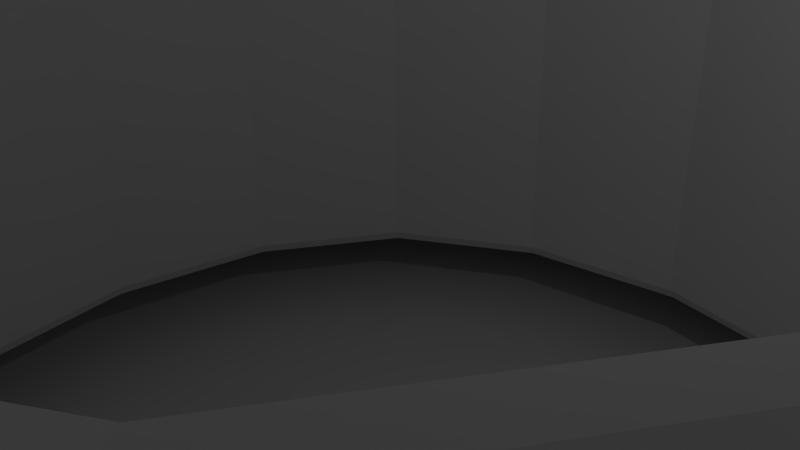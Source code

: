 # Source: 4coils.blend  (saved by Blender 2.76.0; exported with 4.5.12 LTS)
import bpy
from mathutils import Matrix  # noqa: F401  (used for matrix-valued properties, if any)

bpy.ops.wm.read_factory_settings(use_empty=True)
scene = bpy.context.scene
scene.name = 'Scene'

# ---- collections
col_collection_1 = bpy.data.collections.new('Collection 1'); scene.collection.children.link(col_collection_1)

# ---- world
world_world = bpy.data.worlds.new('World'); scene.world = world_world
world_world.color = (0.05088, 0.05088, 0.05088)
world_world.use_sun_shadow = False
world_world.sun_shadow_jitter_overblur = 0.0
world_world.cycles.sampling_method = 'MANUAL'
world_world.cycles.sample_map_resolution = 256

# ---- cameras
cam_camera = bpy.data.cameras.new('Camera')
cam_camera.clip_end = 100.0
cam_camera.lens = 35.0
cam_camera.sensor_width = 32.0
cam_camera.sensor_height = 18.0
cam_camera.ortho_scale = 7.314
cam_camera.dof.focus_distance = 0.0
cam_camera.dof.aperture_fstop = 128.0

# ---- lights
light_lamp = bpy.data.lights.new('Lamp', 'POINT')
light_lamp.transmission_factor = 0.0
light_lamp.cutoff_distance = 30.0
light_lamp.energy = 100.0
light_lamp.shadow_buffer_clip_start = 1.001
light_lamp.shadow_soft_size = 0.1
light_lamp.shadow_maximum_resolution = 0.006
light_lamp.use_absolute_resolution = True
light_lamp.cycles.use_multiple_importance_sampling = False

# ---- meshes
me_cube_005 = bpy.data.meshes.new('Cube.005')
me_cube_005.from_pydata([(-0.09644, -0.02299, -0.05837), (0.03125, -0.2188, -0.04394), (-0.2188, -0.03125, -0.04392), (-0.1563, 0.0938, -0.04061), (-0.1562, -0.1562, -0.04394), (-0.03125, 0.2188, -0.0428), (0.1565, 0.03144, -0.03945), (-0.2188, 0.03125, -0.04391), (0.09978, 0.04191, -0.04514), (0.09396, -0.09297, -0.04385), (0.03424, -0.008554, -0.1003), (-0.03125, -0.1562, -0.04389), (0.09644, -0.02299, -0.05837), (0.1563, -0.03119, -0.04137), (-0.09396, -0.09297, -0.04385), (0.1563, -0.09375, -0.04361), (0.03527, 0.1124, -0.02438), (0.03125, 0.2188, -0.0428), (0.09402, 0.1566, -0.03504), (-0.09701, 0.09894, -0.02569), (-0.09978, 0.04191, -0.04514), (0.09375, -0.1562, -0.04394), (-0.03125, -0.2188, -0.04394), (-1.0, -1.0, -0.0002137), (0.08913, -0.08885, 0.04165), (0.09008, -0.02483, 0.01235), (-0.0317, 0.1076, -0.06267), (0.03121, -0.003946, -0.105), (0.09188, 0.03923, -0.0175), (0.02985, -0.0864, 0.02895), (-0.08913, -0.08885, 0.04165), (0.0317, 0.1076, -0.06267), (0.03561, 0.0661, -0.1772), (-0.03121, -0.003946, -0.105), (0.08911, 0.1485, 0.04063), (0.02984, 0.1491, 0.03429), (-0.1485, 0.02973, 0.04171), (0.1484, -0.08906, 0.04343), (-0.1484, 0.08907, 0.04264), (-0.1484, -0.08906, 0.04343), (0.1484, -0.02968, 0.04249), (-0.08906, -0.1484, 0.04351), (0.08906, -0.1484, 0.04351), (0.1484, 0.08907, 0.04264), (0.02969, -0.1484, 0.04351), (-0.02984, 0.1491, 0.03429), (-0.02969, -0.1484, 0.04351), (-0.1484, -0.02968, 0.04249), (-0.1563, -0.0625, -0.04268), (0.1564, 0.0626, -0.03949), (-0.06299, 0.1575, -0.02892), (-0.0313, -0.1242, -0.0453), (0.09375, -0.125, -0.04354), (-0.1271, 0.03427, -0.03744), (0.09495, 0.1268, -0.02771), (-0.06673, -0.014, -0.08449), (-0.09375, -0.125, -0.04354), (0.09476, -0.05865, -0.04961), (0.06299, 0.1575, -0.02892), (-0.1258, -0.02935, -0.04255), (0.126, 0.09469, -0.03238), (-0.09495, 0.1268, -0.02771), (-1.164e-09, 0.1158, -0.02342), (-0.03125, -0.1875, -0.04394), (0.125, -0.09372, -0.04284), (-0.1875, 0.03125, -0.04321), (-0.1564, 0.0001813, -0.04025), (0.03847, 0.09163, -0.04701), (-0.09925, 0.07104, -0.03142), (-0.03697, 0.02643, -0.09539), (-0.03331, 0.1345, -0.0169), (0.1563, -0.0625, -0.04268), (-2.183e-11, 0.1598, -0.0217), (0.03125, -0.1875, -0.04394), (-0.125, -0.09372, -0.04284), (0.09863, 0.01091, -0.05814), (-0.1875, -0.1562, -0.04394), (0.06673, -0.014, -0.08449), (-0.0625, -0.1562, -0.04393), (-0.1564, 0.0626, -0.03949), (0.03697, 0.02643, -0.09539), (-9.313e-10, -0.007307, -0.1043), (0.0625, -0.1562, -0.04393), (-0.06292, -0.09059, -0.05064), (0.1875, -0.03125, -0.04339), (0.0313, -0.1242, -0.0453), (-0.1562, -0.1875, -0.04394), (-0.1562, -0.125, -0.04393), (-0.1875, -0.09375, -0.04392), (-0.03128, 0.1879, -0.03687), (0.1258, -0.02935, -0.04255), (-8.808e-13, -0.1562, -0.04386), (-0.0721, 0.05206, -0.06008), (0.0721, 0.05206, -0.06008), (0.06751, 0.1059, -0.02483), (-0.1875, -0.03125, -0.04339), (0.06292, -0.09059, -0.05064), (0.03331, 0.1345, -0.0169), (0.0327, -0.04631, -0.08937), (-0.09476, -0.05865, -0.04961), (0.1271, 0.03427, -0.03744), (0.1564, 0.0001813, -0.04025), (-0.09375, -0.1875, -0.04394), (0.0, -0.08634, -0.06416), (-0.125, -0.1562, -0.04394), (0.1875, 0.03125, -0.04321), (-0.0327, -0.04631, -0.08937), (0.1562, -0.1562, -0.04394), (0.1562, -0.125, -0.04393), (0.125, -0.1562, -0.04394), (0.1875, -0.1562, -0.04394), (0.125, -0.3125, -0.04394), (0.2152, 0.08164, 0.04351), (0.2375, 0.05937, 0.04351), (0.25, -0.1875, -0.04394), (0.25, 0.1875, -0.04394), (0.1875, -0.3125, -0.04394), (0.375, -0.25, -0.04394), (0.2969, -0.05937, 0.04351), (0.2812, 0.1562, -0.04394), (0.2812, -0.1875, -0.04394), (0.25, -0.375, -0.04394), (0.2078, -0.08906, 0.04351), (0.1562, -0.2812, -0.04394), (0.09375, -0.2188, -0.04394), (0.09375, -0.2812, -0.04394), (0.2188, -0.1562, -0.04394), (0.125, -0.2188, -0.04394), (0.125, 0.3125, -0.04394), (0.2227, -0.07422, 0.04351), (0.2375, -0.05937, 0.04351), (0.1875, -0.25, -0.04394), (0.25, 0.0625, -0.04394), (0.3125, -0.1875, -0.04394), (0.3125, -0.0625, -0.04394), (0.3562, 0.0, 0.04351), (-0.1187, 0.475, 0.04351), (0.0, 0.3562, 0.04351), (0.1562, -0.2188, -0.04394), (0.2188, 0.1562, -0.04394), (0.1187, 0.475, 0.04351), (0.2812, 0.09375, -0.04394), (-0.09377, 0.1875, -0.04123), (0.2266, -0.08594, -0.04394), (0.25, -0.0625, -0.04394), (-0.2188, 0.25, -0.04394), (0.1484, 0.1484, 0.04335), (0.3125, 0.1875, -0.04394), (0.2188, -0.2188, -0.04394), (0.375, -0.375, -0.04394), (0.2969, 0.05937, 0.04351), (0.1563, 0.1563, -0.04321), (0.2266, 0.08594, -0.04394), (0.1563, 0.1875, -0.04381), (0.2188, 2.68e-10, -0.0439), (0.25, 0.03125, -0.04394), (0.1406, -0.2188, -0.04394), (0.2812, -0.09375, -0.04394), (-0.375, 0.375, -0.04394), (0.09375, -0.25, -0.04394), (0.09377, 0.1875, -0.04123), (0.0, 0.375, -0.04394), (0.1875, 0.25, -0.04394), (-0.1875, 0.25, -0.04394), (-0.25, 0.03125, -0.04394), (-0.2078, -0.08906, 0.04351), (-0.2812, 0.09375, -0.04394), (-0.1563, 0.1563, -0.04321), (-0.2266, 0.08594, -0.04394), (-0.3125, 0.125, -0.04394), (-0.3125, 0.0625, -0.04394), (-0.3562, 0.0, 0.04351), (0.1781, 0.2969, 0.04351), (0.2812, -0.125, -0.04394), (0.1562, 0.25, -0.04394), (0.1875, 0.09375, -0.04365), (-0.2375, -0.05937, 0.04351), (-0.25, 0.0625, -0.04394), (0.1875, 0.1562, -0.04391), (0.1172, 0.2188, -0.0438), (0.08594, 0.2266, -0.04367), (-0.0625, 0.25, -0.04392), (0.0625, 0.2812, -0.04394), (0.09375, -0.1875, -0.04394), (0.2656, -0.1562, -0.04394), (0.3125, 0.125, -0.04394), (-0.1484, 0.2078, 0.04351), (-0.1563, 0.125, -0.04213), (-0.06122, 0.09765, -0.01807), (-0.08984, 0.2383, -0.04389), (-0.2188, -0.0625, -0.04394), (-0.1484, 0.1484, 0.04335), (-0.1187, 0.5938, 0.04351), (0.05937, 0.2969, 0.04351), (-0.1562, 0.2188, -0.04394), (-0.2227, -0.07422, 0.04351), (-0.25, 0.1875, -0.04394), (-0.2969, 0.05937, 0.04351), (0.25, -0.09375, -0.04394), (0.2188, 0.125, -0.04394), (6.208e-14, 0.2188, -0.0427), (0.125, 0.2812, -0.04394), (0.1563, 0.125, -0.04213), (0.09375, 0.2578, -0.04394), (0.1484, 0.2188, -0.04394), (0.1187, 0.5938, 0.04351), (0.0625, 0.25, -0.04392), (-0.0625, 0.3125, -0.04394), (0.0625, 0.3125, -0.04394), (0.125, 0.1563, -0.04052), (0.1875, -0.09375, -0.04392), (0.25, 0.09375, -0.04394), (0.2188, -0.1406, -0.04394), (0.1484, -0.1484, 0.04351), (-0.1563, 0.1875, -0.04381), (-0.1875, 0.1562, -0.04391), (-0.1172, 0.2188, -0.0438), (-0.1875, 0.09375, -0.04365), (-0.1484, -0.1484, 0.04351), (-0.2812, 0.1562, -0.04394), (-0.2188, 0.1562, -0.04394), (0.25, 0.375, -0.04394), (-0.2152, 0.08164, 0.04351), (-0.2375, 0.05937, 0.04351), (-0.2969, -0.05937, 0.04351), (-0.3125, 0.1875, -0.04394), (0.2188, -0.125, -0.04394), (0.25, -0.03125, -0.04394), (0.1484, 0.2078, 0.04351), (-4.657e-10, -0.001657, -0.121), (-0.03125, 0.25, -0.04392), (-0.08906, 0.2078, 0.04343), (-0.0668, 0.2301, 0.04351), (0.08164, 0.2152, 0.04347), (0.05937, 0.4156, 0.04351), (-0.2188, 2.68e-10, -0.0439), (0.3125, 0.0625, -0.04394), (-0.09375, 0.2812, -0.04394), (-0.09162, 0.06651, -0.004944), (0.09162, 0.06651, -0.004944), (-0.06179, -0.01385, -0.04744), (0.03272, 0.03181, -0.1577), (0.03429, 0.09527, -0.1436), (0.09159, 0.008861, -0.01656), (0.1875, 0.2812, -0.04394), (0.1562, 0.2656, -0.04394), (0.2078, 0.1484, 0.04351), (0.2375, 0.1781, 0.04351), (0.1875, 0.3125, -0.04394), (-0.25, 0.2188, -0.04394), (0.2188, 0.1875, -0.04394), (0.06122, 0.09765, -0.01807), (0.02969, 0.2672, 0.04351), (0.1562, 0.2812, -0.04394), (0.1719, 0.2812, -0.04394), (0.08906, 0.2672, 0.04351), (0.2969, 0.1781, 0.04351), (0.0, 0.2812, -0.04394), (-0.06398, 0.05602, -0.1049), (-0.1875, 0.2188, -0.04394), (0.03125, 0.3125, -0.04394), (-0.09375, 0.3125, -0.04394), (-0.2078, 0.1484, 0.04351), (-0.08906, 0.2672, 0.04351), (-0.09375, 0.3438, -0.04394), (-0.04297, 0.2812, -0.04394), (-0.03125, 0.3438, -0.04394), (0.03125, 0.3438, -0.04394), (-0.03125, 0.3125, -0.04394), (0.02969, 0.3859, 0.04351), (-0.1781, 0.2969, 0.04351), (0.0625, 0.375, -0.04394), (-0.0625, 0.375, -0.04394), (-0.1562, 0.3125, -0.04394), (-0.2969, 0.1781, 0.04351), (0.0625, 0.4375, -0.04394), (-0.1875, 0.3125, -0.04394), (-0.2188, 0.125, -0.04394), (-0.25, 0.375, -0.04394), (-0.06309, 0.2635, 0.04351), (-0.03804, 0.2663, 0.04351), (0.1781, 0.2375, 0.04351), (0.06398, 0.05602, -0.1049), (-0.0334, 0.2338, 0.04351), (-0.1781, 0.2375, 0.04351), (-0.05937, 0.2969, 0.04351), (0.05937, 0.2375, 0.04351), (-0.05937, 0.4156, 0.04351), (-0.125, 0.1563, -0.04052), (0.3125, -0.125, -0.04394), (-0.125, 0.3125, -0.04394), (0.375, 0.375, -0.04394), (-0.0625, 0.4375, -0.04394), (-0.2375, 0.1781, 0.04351), (-0.1187, 0.2969, 0.04351), (0.0, 0.3125, -0.04394), (0.0, 0.7125, 0.04351), (0.03125, 0.2695, -0.04394), (-0.25, -0.03125, -0.04394), (-0.25, 0.09375, -0.04394), (0.0, 0.2969, 0.04351), (-0.2188, 0.2188, -0.04394), (-0.09159, 0.008861, -0.01656), (0.06179, -0.01385, -0.04744), (-0.03272, 0.03181, -0.1577), (-0.03429, 0.09527, -0.1436), (-4.657e-10, 0.1152, -0.08673), (0.1875, 0.2188, -0.04394), (0.2188, 0.25, -0.04394), (0.25, 0.2188, -0.04394), (-4.657e-10, 0.06754, -0.1883), (0.2188, 0.2188, -0.04394), (0.1187, 0.2969, 0.04351), (0.1562, 0.3125, -0.04394), (-0.0625, 0.3438, -0.04394), (-0.2188, 0.1875, -0.04394), (-0.1562, 0.25, -0.04394), (0.2375, 0.2375, 0.04351), (-0.09402, 0.1566, -0.03504), (-0.1563, -0.03119, -0.04137), (0.02969, -0.2078, 0.04351), (-0.2078, -0.02969, 0.04351), (-0.03185, 0.1589, -0.02394), (-0.02969, -0.2078, 0.04351), (-0.2078, 0.02969, 0.04351), (0.03125, -0.1562, -0.04389), (0.02969, 0.2078, 0.04327), (-0.09008, -0.02483, 0.01235), (0.1563, 0.0938, -0.04061), (0.2188, 0.03125, -0.04391), (-0.03163, -0.08768, -0.05971), (-4.657e-10, 0.06941, -0.09003), (-0.126, 0.09469, -0.03238), (-0.09375, -0.2188, -0.04394), (-0.03561, 0.0661, -0.1772), (-0.09375, -0.1562, -0.04394), (-0.03847, 0.09163, -0.04701), (0.09028, 0.09186, 0.02106), (0.375, 0.0, -0.04394), (-0.09863, 0.01091, -0.05814), (0.125, 0.375, -0.04394), (-0.125, -0.125, -0.0438), (-0.125, 0.375, -0.04394), (0.125, -0.375, -0.04394), (-0.1253, 0.1253, -0.03609), (0.375, 0.125, -0.04394), (-0.375, 0.125, -0.04394), (-0.375, -0.125, -0.04394), (0.1253, 0.1253, -0.03609), (0.375, -0.125, -0.04394), (-0.1187, -0.3562, 0.04351), (0.1188, -0.1188, 0.04349), (-0.1188, 0.1188, 0.04103), (0.3562, -0.1187, 0.04351), (-0.3562, -0.1187, 0.04351), (-0.3562, 0.1187, 0.04351), (0.1187, -0.3562, 0.04351), (0.3562, 0.1187, 0.04351), (-0.1188, -0.1188, 0.04349), (0.1188, 0.1188, 0.04103), (0.1187, 0.3562, 0.04351), (-0.25, 0.125, -0.04394), (-0.125, 0.25, -0.04394), (0.25, 0.125, -0.04394), (-1.455e-11, -0.1239, -0.04627), (0.25, -0.125, -0.04394), (0.1265, 0.00301, -0.04189), (0.125, 0.25, -0.04394), (-0.125, -0.25, -0.04394), (-0.25, -0.125, -0.04394), (-0.375, -0.375, -0.04394), (-0.375, 0.0, -0.04394), (0.125, -0.25, -0.04394), (-0.1265, 0.00301, -0.04189), (-1.164e-10, 0.136, -0.01364), (0.2375, 0.1187, 0.04351), (-0.2375, -0.1187, 0.04351), (-0.1187, 0.2375, 0.04351), (0.1187, -0.2375, 0.04351), (-0.2375, 0.1187, 0.04351), (0.2375, -0.1187, 0.04351), (0.1187, 0.2375, 0.04351), (-5.821e-11, 0.125, -1.01e-05), (-0.1193, 0.001464, 0.03142), (0.1193, 0.001464, 0.03142), (-0.1187, -0.2375, 0.04351), (-3.638e-12, -0.1185, 0.042), (0.1875, 0.0625, -0.04343), (-0.06256, 0.1877, -0.03888), (-0.1875, -0.0625, -0.04372), (-0.1875, 0.0625, -0.04343), (0.0625, -0.1875, -0.04394), (0.1875, -0.1875, -0.04394), (0.0625, -0.3125, -0.04394), (0.0, -0.75, -0.04394), (-0.125, -0.625, -0.04394), (0.125, -0.625, -0.04394), (-0.125, -0.5, -0.04394), (0.0, -0.375, -0.04394), (0.125, -0.5, -0.04394), (0.03125, -0.4062, -0.04394), (-0.0625, -0.1875, -0.04394), (-0.0625, -0.3125, -0.04394), (0.06433, -0.05237, -0.0685), (0.1875, -0.0625, -0.04372), (-0.0625, -0.4375, -0.04394), (0.07067, 0.08055, -0.03826), (0.06256, 0.1877, -0.03888), (0.0625, -0.4375, -0.04394), (-0.07067, 0.08055, -0.03826), (-0.1875, -0.1875, -0.04394), (-0.3125, -0.0625, -0.04394), (-0.3125, -0.1875, -0.04394), (0.06005, -0.05372, 0.01076), (0.1781, -0.05937, 0.04346), (-0.06402, 0.08071, -0.0797), (-0.06005, -0.05372, 0.01076), (-0.05938, 0.1782, 0.04202), (0.05937, -0.1781, 0.04351), (0.1781, 0.05938, 0.04341), (0.06402, 0.08071, -0.0797), (-0.05937, -0.1781, 0.04351), (-0.1781, -0.05937, 0.04346), (-0.1781, 0.05938, 0.04341), (0.05938, 0.1782, 0.04202), (-6.985e-10, 0.09743, -0.05224), (-0.1268, 0.06469, -0.03269), (-0.1875, 0.1875, -0.04394), (-0.1875, 0.125, -0.04379), (0.0625, -0.25, -0.04394), (-0.1252, -0.06194, -0.04187), (-0.06476, 0.1303, -0.02186), (-0.125, 0.1875, -0.04298), (0.1252, -0.06194, -0.04187), (0.1875, -0.125, -0.04394), (1.509e-12, 0.1879, -0.0361), (0.125, -0.1875, -0.04394), (0.0, -0.04397, -0.09759), (0.1268, 0.06469, -0.03269), (0.1875, 0.1875, -0.04394), (0.1875, 0.125, -0.04379), (0.06254, -0.1248, -0.0438), (0.0, -0.1875, -0.04394), (-0.06254, -0.1248, -0.0438), (-0.0695, 0.02006, -0.07882), (0.0695, 0.02006, -0.07882), (0.1875, -2.511e-08, -0.04317), (-0.1875, -0.125, -0.04394), (-0.1875, -0.25, -0.04394), (-0.125, -0.1875, -0.04394), (-0.25, -0.1875, -0.04394), (-0.1875, -2.511e-08, -0.04317), (-0.25, -0.0625, -0.04394), (-0.0625, -0.25, -0.04394), (0.06476, 0.1303, -0.02186), (0.125, 0.1875, -0.04298), (0.1192, 0.06027, 0.03352), (0.1781, 0.1781, 0.04351), (0.0, -0.04578, -0.03124), (0.0, -0.1781, 0.04351), (0.1781, 0.1188, 0.0435), (-0.1188, -0.05921, 0.04138), (-0.1781, -0.1781, 0.04351), (-0.1781, -0.1187, 0.04351), (0.1781, -9.564e-10, 0.04325), (-0.05939, -0.1187, 0.0432), (-0.1187, -0.1781, 0.04351), (0.1188, -0.05921, 0.04138), (0.1781, -0.1781, 0.04351), (0.1781, -0.1187, 0.04351), (0.05939, -0.1187, 0.0432), (0.1187, -0.1781, 0.04351), (0.06321, 0.02461, -0.1007), (1.006e-11, 0.1782, 0.04121), (0.0, 0.09937, -0.17), (-0.06321, 0.02461, -0.1007), (0.06013, 0.1213, 0.02211), (0.1188, 0.1781, 0.04327), (-0.1781, -9.564e-10, 0.04325), (-0.06013, 0.1213, 0.02211), (-0.1781, 0.1781, 0.04351), (-0.1188, 0.1781, 0.04327), (-0.1192, 0.06027, 0.03352), (-0.1781, 0.1188, 0.0435), (-0.2188, -0.09375, -0.04394), (-0.1562, -0.2188, -0.04394), (0.2078, -0.02969, 0.04351), (-0.1565, 0.03144, -0.03945), (-0.03424, -0.008554, -0.1003), (-0.06751, 0.1059, -0.02483), (-0.09028, 0.09186, 0.02106), (0.2188, -0.03125, -0.04392), (0.03966, 0.0631, -0.08002), (0.03163, -0.08768, -0.05971), (-0.09188, 0.03923, -0.0175), (0.09701, 0.09894, -0.02569), (0.1485, 0.02973, 0.04171), (-0.02985, -0.0864, 0.02895), (-0.03527, 0.1124, -0.02438), (-0.2188, -0.1562, -0.04394), (-0.08911, 0.1485, 0.04063), (-0.03966, 0.0631, -0.08002), (0.03185, 0.1589, -0.02394), (0.09925, 0.07104, -0.03142), (0.1562, -0.1875, -0.04394), (0.03128, 0.1879, -0.03687), (0.2078, 0.02969, 0.04351), (0.2375, -0.2375, 0.04351), (-0.1563, -0.09375, -0.04361), (0.75, 1.0, -0.0002137), (0.0, -0.25, -0.04394), (-2.234e-09, 0.25, -0.04393), (-0.25, -0.5, -0.04394), (-0.5, 0.25, -0.04394), (0.5, -0.25, -0.04394), (-0.5, -0.25, -0.04394), (0.25, -0.5, -0.04394), (-0.25, 0.5, -0.04394), (0.25, 0.0, -0.04394), (0.2375, -0.475, 0.04351), (-0.2375, -0.475, 0.04351), (0.2375, 0.0, 0.04351), (0.475, 0.2375, 0.04351), (0.475, -0.2375, 0.04351), (-0.475, 0.2375, 0.04351), (-0.475, -0.2375, 0.04351), (0.2375, 0.475, 0.04351), (0.0, 0.2375, 0.04351), (-0.2375, 0.0, 0.04351), (-0.2375, 0.475, 0.04351), (0.125, -0.125, -0.0438), (-0.125, -0.375, -0.04394), (-0.95, 0.475, 0.8961), (0.25, 0.75, -0.04394), (-0.25, 0.25, -0.04394), (-0.2375, -0.7125, 0.04351), (0.2375, 0.7125, 0.04351), (0.0, -0.2375, 0.04351), (0.5, -0.5, -0.04394), (-0.5, -0.5, -0.04394), (0.5, 0.5, -0.04394), (0.475, 0.475, 0.04351), (0.475, 0.95, 0.8961), (-0.475, 0.475, 0.04351), (-0.475, -0.475, 0.04351), (-0.475, -0.95, 0.8961), (0.475, -0.475, 0.04351), (0.95, 0.475, 0.8961), (0.5, -1.0, -0.04394), (0.0, -1.0, 1.749), (-1.0, -5.96e-08, 1.749), (0.0, 1.0, 1.749), (-1.0, 1.0, 1.749), (-1.0, -1.0, 1.749), (1.0, -1.0, 1.749), (1.0, 1.0, 1.749), (0.0, 1.0, 0.04351), (-1.0, 0.0, 0.04351), (1.0, 0.0, 0.04351), (0.0, -1.0, 0.04351), (-0.5, -1.0, 0.8961), (0.5, 1.0, 0.8961), (-1.0, 0.5, 0.8961), (1.0, 0.5, 0.8961), (1.0, -0.5, 0.8961), (-0.5, -1.0, -0.0002137), (1.0, -0.5, -0.0002137), (-0.5, 1.0, 0.02165), (0.5, 1.0, 0.02165), (1.0, 0.5, 0.02165), (-1.0, -0.5, -0.04394), (-0.5, 0.0, -0.04394), (1.0, -0.5, -0.04394), (0.0, -0.5, -0.04394), (0.5, 0.0, -0.04394), (-1.0, 0.5, -0.04394), (1.0, 0.5, -0.04394), (0.0, 0.5, -0.04394), (-0.5, -1.0, -0.04394), (-0.5, 1.0, -0.04394), (0.475, -0.95, 0.04351), (0.0, -0.475, 0.04351), (0.95, -0.475, 0.04351), (-0.95, 0.475, 0.04351), (-0.475, 0.0, 0.04351), (-0.475, 0.95, 0.04351), (0.0, 0.475, 0.04351), (0.475, 0.95, 0.04351), (-0.475, -0.95, 0.04351), (0.95, 0.475, 0.04351), (-0.95, -0.475, 0.04351), (-0.25, -0.25, -0.04394), (-0.25, 0.75, -0.04394), (-0.75, -0.25, -0.04394), (0.25, -0.75, -0.04394), (-0.75, 0.25, -0.04394), (0.75, 0.25, -0.04394), (0.25, -0.25, -0.04394), (0.75, -0.25, -0.04394), (0.25, 0.25, -0.04394), (0.7125, 0.2375, 0.04351), (-0.2375, 0.2375, 0.04351), (-0.2375, -0.2375, 0.04351), (-0.7125, 0.2375, 0.04351), (-0.7125, -0.2375, 0.04351), (-0.25, 0.0, -0.04394), (0.7125, -0.2375, 0.04351), (0.2375, -0.7125, 0.04351), (-0.2375, 0.7125, 0.04351), (-0.375, -0.25, -0.04394), (0.25, 0.5, -0.04394), (-0.1187, 0.3562, 0.04351), (0.5, 0.25, -0.04394), (-1.0, 1.0, -0.0002137), (1.0, 1.0, -0.0002137), (1.0, -1.0, -0.0002137), (-0.02969, 0.2078, 0.04327), (-1.0, -1.0, 3.454), (1.0, 0.0, -0.0002137), (0.5, -1.0, 0.02165), (-0.5, -1.0, 0.02165), (-0.475, 0.95, 0.8961), (0.0, 0.95, 0.8961), (1.0, -0.5, 0.02165), (-1.0, 0.0, -0.04394), (1.0, 0.0, -0.04394), (0.0, 0.95, 0.04351), (0.0, -0.95, 0.04351), (0.95, 0.0, 0.04351), (-0.95, 0.0, 0.04351), (-0.5, 0.5, -0.04394), (0.0, 1.0, -0.0002137), (0.5, 1.0, -0.04394), (0.0, -1.0, -0.0002137), (1.0, -5.96e-08, 1.749), (-1.0, 0.0, -0.0002137), (0.5, 1.0, -0.0002137), (-0.95, -0.475, 0.8961), (-0.95, -2.98e-08, 0.8961), (-1.0, -0.5, 0.02165), (-1.0, 0.5, 0.02165), (0.475, -0.95, 0.8961), (0.0, -0.95, 0.8961), (0.475, 0.0, 0.04351), (-0.25, -0.75, -0.04394), (0.95, -0.475, 0.8961), (0.95, -2.98e-08, 0.8961), (-1.0, 0.5, -0.0002137), (-0.06433, -0.05237, -0.0685), (1.0, 1.0, 3.454), (1.0, -1.0, 3.454), (-0.95, 0.95, 3.454), (-0.95, -0.95, 3.454), (0.95, 0.95, 3.454), (0.95, -0.95, 3.454), (-0.95, -5.96e-08, 1.749), (0.0, -0.95, 1.749), (0.95, -5.96e-08, 1.749), (0.0, 0.95, 1.749), (-0.95, 0.95, 1.749), (0.95, -0.95, 1.749), (0.95, 0.95, 1.749), (-0.95, -0.95, 1.749), (0.0, 0.02911, -0.1031), (-4.657e-10, 0.03264, -0.1786), (0.0, -1.0, -0.04394), (0.0, 1.0, -0.04394), (-1.0, -1.0, -0.04394), (-0.95, 0.95, 0.04351), (-1.0, 1.0, -0.04394), (0.95, -0.95, 0.04351), (1.0, -1.0, -0.04394), (0.95, 0.95, 0.04351), (1.0, 1.0, -0.04394), (-1.0, 1.0, 0.04351), (-1.0, -1.0, 0.04351), (1.0, 1.0, 0.04351), (1.0, -1.0, 0.04351), (-1.0, 1.0, 3.454), (-0.95, -0.95, 0.04351)], [], [(436, 109, 21), (236, 141, 132), (427, 215, 167), (161, 266, 295), (196, 249, 225), (427, 315, 220), (577, 292, 161), (187, 428, 3), (384, 243, 28), (392, 148, 114), (161, 267, 271), (169, 346, 170), (272, 161, 292), (259, 427, 194), (355, 274, 379), (381, 233, 286), (215, 428, 167), (284, 601, 270), (480, 191, 483), (148, 597, 114), (291, 599, 612), (115, 309, 311), (434, 226, 143), (190, 452, 484), (380, 130, 118), (472, 303, 27), (230, 265, 181), (178, 439, 151), (202, 440, 151), (342, 272, 292), (365, 212, 126), (232, 283, 616), (144, 198, 157), (527, 286, 326), (317, 172, 526), (376, 165, 463), (225, 534, 513), (388, 189, 142), (317, 281, 172), (213, 468, 471), (163, 273, 276), (114, 597, 120), (133, 349, 289), (340, 271, 208), (268, 295, 266), (253, 128, 201), (116, 123, 111), (300, 137, 193), (446, 154, 329), (601, 274, 524), (203, 206, 180), (377, 284, 270), (420, 239, 28), (277, 361, 168), (289, 349, 134), (223, 528, 197), (278, 517, 158), (577, 275, 610), (197, 528, 171), (457, 146, 477), (193, 252, 300), (340, 313, 248), (163, 316, 290), (324, 222, 423), (262, 379, 293), (329, 152, 387), (162, 245, 174), (285, 263, 294), (436, 504, 107), (367, 174, 201), (200, 435, 17), (7, 168, 177), (518, 154, 491), (352, 191, 481), (357, 256, 522), (173, 365, 184), (416, 240, 33), (611, 270, 529), (153, 204, 455), (457, 228, 281), (229, 458, 33), (296, 626, 536), (349, 133, 117), (126, 392, 114), (415, 238, 490), (611, 287, 137), (154, 518, 329), (297, 206, 182), (360, 234, 140), (377, 231, 481), (206, 297, 17), (155, 132, 329), (316, 163, 194), (436, 127, 156), (145, 163, 276), (280, 283, 232), (380, 129, 130), (452, 298, 411), (249, 534, 225), (188, 479, 26), (134, 157, 289), (120, 597, 133), (199, 440, 152), (321, 195, 176), (611, 294, 270), (147, 119, 185), (162, 254, 253), (428, 217, 3), (5, 189, 388), (472, 282, 28), (252, 193, 286), (387, 175, 328), (379, 262, 483), (138, 372, 131), (140, 586, 205), (424, 233, 477), (434, 108, 107), (392, 110, 107), (514, 117, 149), (363, 141, 185), (597, 116, 121), (348, 209, 18), (534, 145, 276), (342, 292, 517), (119, 363, 185), (164, 177, 170), (182, 203, 128), (417, 231, 232), (428, 277, 168), (381, 312, 172), (420, 251, 337), (440, 175, 152), (183, 391, 124), (209, 348, 151), (192, 608, 296), (415, 258, 494), (125, 393, 111), (141, 236, 185), (599, 308, 311), (179, 160, 455), (428, 215, 220), (239, 456, 28), (144, 227, 491), (427, 214, 194), (205, 586, 296), (139, 363, 115), (244, 162, 308), (255, 381, 286), (216, 142, 189), (482, 238, 494), (517, 278, 342), (584, 171, 354), (377, 186, 284), (117, 597, 149), (605, 170, 371), (415, 188, 26), (265, 207, 237), (205, 536, 526), (158, 630, 513), (298, 452, 2), (240, 416, 327), (201, 128, 203), (353, 118, 135), (164, 605, 7), (179, 455, 204), (530, 109, 107), (132, 155, 236), (392, 138, 131), (304, 664, 33), (534, 278, 158), (414, 122, 469), (143, 491, 404), (157, 134, 144), (435, 200, 5), (432, 216, 194), (434, 210, 15), (200, 511, 5), (440, 202, 328), (468, 213, 469), (340, 248, 221), (245, 162, 253), (526, 140, 205), (165, 422, 463), (195, 321, 422), (476, 251, 31), (256, 317, 522), (381, 255, 312), (351, 213, 471), (456, 239, 337), (472, 243, 25), (383, 302, 327), (422, 165, 195), (420, 242, 31), (219, 225, 169), (313, 254, 248), (113, 521, 506), (219, 361, 196), (432, 288, 318), (472, 241, 32), (275, 577, 161), (276, 342, 278), (271, 340, 275), (273, 342, 276), (307, 162, 204), (108, 530, 107), (108, 434, 15), (109, 436, 107), (109, 530, 21), (504, 392, 107), (113, 375, 150), (110, 434, 107), (159, 372, 124), (187, 344, 167), (439, 153, 151), (358, 218, 463), (293, 379, 274), (521, 130, 486), (120, 184, 114), (289, 173, 184), (404, 210, 143), (315, 196, 220), (228, 381, 281), (122, 414, 129), (283, 527, 616), (440, 199, 139), (221, 599, 291), (123, 372, 111), (123, 116, 131), (146, 359, 477), (124, 391, 429), (348, 202, 151), (215, 427, 220), (138, 392, 504), (534, 158, 513), (367, 201, 203), (148, 392, 131), (110, 212, 434), (132, 211, 152), (193, 269, 360), (119, 147, 115), (112, 506, 419), (112, 375, 113), (129, 486, 130), (528, 223, 324), (285, 279, 263), (486, 129, 414), (363, 119, 115), (518, 227, 134), (480, 186, 481), (521, 150, 135), (393, 125, 429), (474, 306, 31), (185, 345, 147), (128, 253, 313), (365, 198, 143), (363, 211, 141), (381, 228, 477), (111, 343, 116), (247, 317, 256), (372, 127, 124), (211, 132, 141), (133, 597, 117), (429, 159, 124), (191, 480, 481), (216, 362, 194), (255, 193, 312), (186, 480, 284), (118, 353, 380), (245, 201, 174), (277, 428, 220), (191, 352, 483), (234, 360, 269), (236, 518, 338), (326, 233, 424), (357, 150, 375), (135, 643, 353), (338, 574, 345), (439, 250, 311), (574, 338, 349), (597, 148, 131), (226, 365, 143), (518, 134, 338), (267, 161, 295), (299, 177, 168), (257, 295, 265), (231, 377, 232), (217, 428, 168), (586, 234, 269), (432, 214, 167), (362, 189, 237), (208, 260, 297), (189, 5, 181), (295, 257, 297), (630, 158, 517), (511, 257, 265), (142, 432, 318), (190, 389, 2), (217, 390, 3), (439, 307, 204), (314, 272, 264), (314, 207, 266), (214, 427, 167), (218, 358, 466), (218, 462, 463), (165, 376, 195), (423, 222, 483), (214, 432, 194), (166, 361, 169), (428, 187, 167), (17, 180, 206), (344, 288, 167), (198, 365, 157), (176, 528, 321), (176, 376, 224), (207, 314, 264), (222, 379, 483), (605, 164, 170), (225, 219, 196), (224, 354, 171), (197, 355, 379), (664, 241, 27), (170, 346, 371), (361, 219, 169), (343, 111, 393), (171, 584, 355), (359, 146, 460), (175, 387, 152), (226, 434, 212), (360, 312, 193), (199, 363, 139), (361, 220, 196), (227, 144, 134), (227, 518, 491), (174, 367, 204), (162, 174, 204), (178, 440, 139), (175, 440, 328), (202, 348, 328), (180, 17, 407), (162, 307, 311), (282, 472, 32), (263, 377, 294), (365, 226, 212), (182, 128, 208), (342, 264, 272), (601, 293, 274), (340, 208, 128), (511, 265, 230), (243, 472, 28), (127, 436, 124), (127, 372, 156), (153, 455, 151), (210, 404, 15), (154, 446, 491), (183, 436, 21), (211, 363, 152), (155, 518, 236), (184, 120, 289), (288, 344, 318), (586, 287, 136), (643, 135, 357), (246, 375, 460), (664, 304, 334), (474, 242, 32), (294, 611, 285), (251, 476, 337), (506, 112, 113), (168, 7, 390), (462, 218, 466), (193, 255, 286), (308, 599, 248), (346, 169, 225), (475, 302, 494), (605, 235, 7), (605, 298, 2), (344, 187, 3), (436, 183, 124), (281, 381, 172), (491, 143, 144), (355, 197, 171), (608, 192, 529), (134, 349, 338), (207, 268, 266), (150, 357, 135), (363, 199, 152), (117, 514, 349), (362, 216, 189), (116, 343, 121), (518, 155, 329), (379, 223, 197), (140, 526, 360), (379, 222, 223), (389, 190, 484), (388, 142, 318), (392, 126, 110), (130, 521, 118), (152, 329, 132), (345, 236, 338), (308, 162, 311), (161, 271, 275), (189, 181, 237), (610, 221, 291), (256, 357, 375), (361, 277, 220), (238, 482, 490), (242, 420, 32), (306, 474, 26), (305, 474, 334), (251, 420, 31), (250, 115, 311), (188, 415, 490), (243, 384, 25), (302, 383, 494), (302, 475, 327), (238, 415, 494), (239, 420, 337), (303, 472, 25), (303, 413, 27), (240, 475, 33), (304, 475, 334), (241, 472, 27), (241, 664, 32), (305, 415, 26), (242, 474, 31), (310, 474, 32), (310, 664, 334), (306, 382, 31), (250, 439, 139), (309, 115, 147), (309, 599, 311), (307, 439, 311), (244, 248, 254), (367, 203, 180), (201, 245, 253), (254, 313, 253), (246, 457, 247), (252, 527, 300), (115, 250, 139), (162, 244, 254), (312, 360, 172), (457, 246, 460), (313, 340, 128), (248, 599, 221), (249, 196, 301), (315, 427, 301), (316, 362, 290), (145, 534, 301), (260, 295, 297), (259, 163, 301), (365, 126, 114), (268, 207, 265), (260, 208, 267), (261, 290, 237), (261, 207, 264), (160, 179, 180), (257, 511, 297), (279, 285, 280), (163, 259, 194), (372, 159, 125), (297, 511, 17), (258, 415, 334), (232, 279, 280), (248, 244, 308), (181, 265, 237), (262, 480, 483), (280, 527, 283), (280, 285, 300), (295, 260, 267), (264, 342, 290), (279, 232, 263), (290, 261, 264), (427, 259, 301), (270, 601, 529), (266, 161, 272), (267, 208, 271), (272, 314, 266), (294, 377, 270), (293, 601, 480), (295, 268, 265), (208, 297, 182), (207, 261, 237), (273, 163, 290), (274, 355, 524), (275, 340, 610), (292, 577, 517), (362, 316, 194), (342, 273, 290), (228, 457, 477), (281, 317, 457), (229, 664, 27), (282, 420, 28), (420, 282, 32), (230, 181, 5), (258, 475, 494), (231, 417, 481), (504, 156, 138), (480, 262, 293), (440, 178, 151), (285, 611, 137), (377, 263, 232), (601, 284, 480), (233, 326, 286), (375, 246, 247), (234, 586, 140), (287, 586, 137), (287, 611, 136), (269, 193, 137), (298, 605, 411), (235, 451, 7), (235, 605, 2), (288, 432, 167), (299, 361, 166), (177, 299, 166), (451, 235, 2), (375, 112, 460), (122, 380, 469), (372, 123, 131), (186, 377, 481), (415, 305, 334), (475, 240, 327), (136, 529, 192), (540, 291, 612), (172, 360, 526), (538, 149, 516), (390, 217, 168), (170, 166, 169), (121, 516, 149), (439, 178, 139), (372, 125, 111), (527, 252, 286), (597, 131, 116), (664, 229, 33), (362, 237, 290), (455, 160, 18), (112, 419, 460), (475, 304, 33), (521, 113, 150), (361, 299, 168), (455, 209, 151), (212, 110, 126), (160, 407, 18), (479, 188, 490), (380, 122, 129), (146, 457, 460), (528, 224, 171), (475, 258, 334), (474, 305, 26), (163, 145, 301), (664, 310, 32), (382, 306, 26), (458, 229, 27), (528, 176, 224), (196, 315, 301), (177, 164, 7), (452, 190, 2), (232, 616, 417), (213, 351, 469), (233, 381, 477), (586, 136, 192), (156, 372, 138), (156, 504, 436), (137, 300, 285), (184, 365, 114), (209, 455, 18), (367, 179, 204), (439, 204, 153), (317, 247, 457), (529, 136, 611), (221, 610, 340), (203, 182, 206), (159, 429, 125), (354, 224, 376), (173, 289, 157), (179, 367, 180), (365, 173, 157), (198, 144, 143), (586, 192, 296), (222, 324, 223), (195, 376, 176), (534, 249, 301), (166, 170, 177), (413, 303, 25), (474, 310, 334), (289, 120, 133), (375, 247, 256), (345, 185, 236), (142, 216, 432), (527, 280, 300), (346, 225, 513), (599, 309, 147), (626, 296, 608), (586, 269, 137), (391, 183, 21), (511, 230, 5), (147, 345, 612), (597, 121, 149), (511, 200, 17), (210, 434, 143), (118, 521, 135), (599, 147, 612), (180, 407, 160), (149, 538, 514), (516, 121, 343), (534, 276, 278), (291, 540, 610), (536, 205, 296), (595, 630, 575), (441, 82, 21), (449, 104, 4), (390, 79, 3), (510, 398, 393), (433, 64, 15), (433, 57, 9), (364, 85, 493), (433, 90, 12), (443, 56, 335), (366, 100, 8), (341, 56, 14), (430, 59, 319), (374, 70, 498), (46, 386, 459), (433, 71, 13), (389, 95, 2), (442, 63, 22), (418, 44, 470), (512, 397, 531), (425, 67, 16), (441, 85, 325), (437, 98, 10), (445, 80, 10), (438, 503, 8), (531, 591, 512), (373, 59, 0), (404, 71, 15), (426, 332, 3), (431, 70, 322), (410, 86, 4), (57, 403, 9), (447, 76, 4), (444, 339, 0), (426, 68, 19), (425, 331, 492), (454, 97, 16), (435, 505, 17), (441, 52, 9), (409, 92, 501), (437, 106, 330), (441, 96, 493), (23, 667, 639), (23, 675, 565), (613, 669, 567), (613, 674, 647), (614, 676, 509), (614, 673, 569), (615, 671, 619), (615, 677, 566), (616, 527, 473), (510, 453, 402), (506, 521, 464), (486, 414, 464), (25, 384, 467), (320, 537, 459), (44, 386, 470), (321, 528, 478), (384, 40, 467), (323, 421, 459), (93, 406, 492), (324, 423, 478), (510, 22, 453), (326, 424, 473), (591, 450, 412), (469, 380, 468), (497, 386, 465), (24, 351, 470), (413, 25, 467), (643, 522, 600), (604, 629, 584), (629, 603, 584), (600, 628, 643), (368, 485, 448), (337, 359, 456), (413, 29, 458), (42, 418, 470), (368, 448, 531), (339, 444, 20), (663, 80, 492), (385, 537, 350), (490, 352, 479), (494, 383, 482), (497, 416, 458), (30, 416, 465), (30, 358, 461), (31, 382, 476), (55, 648, 488), (648, 99, 14), (27, 413, 458), (34, 424, 477), (34, 359, 476), (35, 424, 476), (35, 382, 473), (36, 423, 482), (36, 383, 478), (37, 414, 469), (37, 351, 467), (38, 423, 483), (38, 352, 482), (39, 358, 463), (39, 422, 461), (40, 414, 467), (40, 384, 464), (496, 419, 464), (496, 384, 456), (500, 352, 481), (500, 417, 479), (41, 421, 466), (41, 358, 465), (42, 351, 471), (462, 602, 376), (43, 359, 460), (43, 419, 456), (44, 418, 459), (45, 382, 479), (45, 417, 473), (378, 507, 356), (47, 422, 478), (444, 55, 488), (48, 430, 319), (48, 389, 508), (49, 387, 328), (49, 438, 6), (50, 431, 322), (50, 388, 318), (51, 443, 11), (51, 364, 330), (52, 441, 21), (52, 530, 9), (53, 373, 20), (53, 426, 487), (54, 348, 18), (54, 454, 495), (55, 444, 0), (56, 443, 14), (56, 341, 335), (339, 373, 0), (57, 433, 12), (104, 449, 335), (386, 44, 459), (573, 405, 397), (644, 395, 512), (394, 665, 594), (395, 644, 394), (98, 403, 10), (396, 573, 394), (396, 594, 516), (397, 512, 395), (409, 489, 19), (104, 341, 4), (105, 446, 329), (399, 573, 396), (399, 516, 343), (105, 387, 6), (343, 408, 399), (106, 437, 488), (344, 332, 19), (106, 648, 330), (530, 64, 9), (426, 53, 20), (446, 101, 13), (364, 91, 325), (368, 333, 449), (405, 573, 398), (393, 400, 343), (405, 531, 397), (406, 503, 495), (431, 489, 498), (85, 441, 493), (408, 343, 400), (408, 573, 399), (404, 84, 13), (389, 88, 508), (341, 87, 4), (98, 437, 493), (411, 605, 371), (411, 347, 369), (412, 347, 609), (355, 584, 524), (29, 386, 458), (383, 36, 482), (507, 380, 353), (418, 320, 459), (382, 35, 476), (83, 443, 330), (352, 490, 482), (369, 484, 452), (422, 39, 463), (83, 648, 14), (384, 28, 456), (384, 496, 464), (389, 48, 319), (417, 500, 481), (359, 337, 476), (471, 378, 418), (528, 324, 478), (382, 45, 473), (350, 581, 520), (376, 463, 462), (527, 326, 473), (537, 378, 356), (531, 405, 398), (406, 67, 492), (537, 320, 378), (663, 69, 488), (366, 90, 13), (602, 385, 350), (391, 1, 429), (403, 57, 12), (607, 627, 581), (444, 69, 501), (387, 105, 329), (364, 51, 11), (403, 98, 493), (366, 101, 6), (510, 1, 442), (520, 581, 535), (391, 82, 325), (356, 507, 519), (385, 466, 421), (438, 60, 495), (390, 65, 487), (22, 401, 453), (387, 49, 6), (454, 58, 502), (354, 602, 525), (581, 356, 519), (401, 78, 335), (409, 336, 498), (401, 333, 453), (442, 91, 11), (430, 99, 0), (435, 72, 502), (421, 323, 385), (445, 93, 492), (438, 49, 328), (581, 350, 537), (416, 497, 465), (445, 77, 12), (437, 81, 488), (403, 77, 10), (448, 591, 531), (523, 643, 606), (388, 89, 5), (507, 353, 523), (401, 63, 11), (344, 61, 318), (409, 68, 20), (1, 510, 429), (591, 370, 512), (403, 96, 9), (416, 33, 458), (485, 410, 448), (417, 45, 479), (468, 507, 378), (510, 402, 398), (581, 519, 607), (584, 354, 525), (524, 584, 603), (369, 452, 411), (499, 369, 450), (77, 445, 10), (419, 496, 456), (369, 499, 447), (421, 46, 459), (378, 471, 468), (353, 643, 523), (383, 327, 461), (414, 40, 464), (386, 29, 470), (602, 350, 520), (429, 510, 393), (333, 368, 453), (414, 37, 467), (419, 43, 460), (410, 499, 450), (320, 418, 378), (400, 393, 398), (47, 383, 461), (445, 75, 8), (382, 26, 479), (336, 409, 501), (358, 30, 465), (424, 35, 473), (531, 402, 368), (484, 369, 447), (424, 34, 476), (422, 47, 461), (358, 41, 466), (421, 41, 465), (507, 468, 380), (103, 437, 330), (416, 30, 461), (423, 36, 478), (485, 368, 449), (648, 106, 488), (423, 38, 482), (437, 103, 493), (331, 663, 492), (402, 531, 398), (430, 74, 14), (46, 421, 465), (373, 66, 319), (454, 54, 18), (447, 88, 484), (366, 75, 12), (425, 62, 498), (451, 66, 487), (430, 48, 508), (584, 525, 604), (451, 95, 319), (426, 79, 487), (442, 73, 325), (431, 50, 318), (449, 86, 485), (447, 87, 508), (435, 89, 322), (663, 331, 501), (443, 83, 14), (449, 102, 335), (388, 50, 322), (386, 46, 465), (69, 444, 488), (431, 61, 19), (446, 105, 6), (93, 445, 8), (446, 84, 491), (341, 104, 335), (454, 94, 495), (438, 100, 6), (374, 97, 502), (451, 65, 7), (466, 385, 462), (58, 407, 502), (58, 454, 18), (59, 430, 0), (59, 373, 319), (505, 435, 502), (628, 600, 589), (537, 323, 459), (417, 616, 473), (673, 614, 509), (505, 407, 17), (674, 613, 567), (665, 644, 578), (541, 526, 536), (60, 348, 495), (60, 438, 328), (61, 344, 19), (540, 596, 576), (573, 395, 394), (61, 431, 318), (629, 604, 590), (356, 581, 537), (62, 374, 498), (62, 425, 16), (630, 517, 592), (577, 610, 533), (677, 615, 619), (544, 535, 588), (594, 396, 394), (63, 401, 22), (63, 442, 11), (571, 346, 513), (591, 609, 370), (546, 519, 507), (546, 606, 582), (543, 529, 601), (64, 530, 15), (541, 536, 587), (632, 509, 636), (64, 433, 9), (543, 524, 603), (546, 523, 606), (574, 514, 598), (663, 81, 10), (443, 78, 11), (595, 624, 571), (596, 625, 576), (665, 394, 644), (539, 515, 593), (347, 411, 371), (644, 539, 578), (65, 390, 7), (598, 625, 574), (598, 538, 572), (65, 451, 487), (574, 349, 514), (533, 666, 577), (533, 540, 632), (66, 451, 319), (571, 513, 595), (535, 627, 588), (66, 373, 487), (536, 626, 587), (418, 42, 471), (541, 522, 317), (600, 541, 589), (67, 425, 492), (67, 406, 16), (602, 462, 385), (68, 426, 20), (68, 409, 19), (603, 629, 583), (604, 544, 590), (70, 431, 498), (70, 374, 322), (489, 409, 498), (606, 628, 582), (489, 431, 19), (71, 433, 15), (607, 546, 580), (71, 404, 13), (608, 543, 585), (509, 676, 636), (509, 632, 673), (610, 540, 533), (539, 370, 515), (401, 102, 333), (72, 374, 502), (512, 539, 644), (383, 47, 478), (72, 435, 322), (513, 630, 595), (514, 538, 598), (22, 510, 442), (515, 571, 593), (73, 391, 325), (612, 574, 596), (386, 497, 458), (573, 397, 395), (517, 577, 592), (519, 546, 607), (73, 442, 1), (520, 544, 602), (74, 341, 14), (323, 537, 385), (74, 430, 508), (75, 445, 12), (522, 541, 600), (75, 366, 8), (523, 546, 507), (327, 416, 461), (76, 447, 499), (76, 410, 4), (524, 543, 601), (525, 544, 604), (77, 403, 12), (526, 541, 317), (78, 401, 11), (78, 443, 335), (79, 426, 3), (413, 24, 470), (79, 390, 487), (529, 543, 608), (348, 60, 328), (80, 445, 492), (643, 357, 522), (516, 399, 396), (406, 94, 16), (80, 663, 10), (81, 663, 488), (530, 108, 15), (573, 400, 398), (341, 74, 508), (443, 51, 330), (359, 34, 477), (81, 437, 10), (345, 574, 612), (82, 391, 21), (347, 571, 515), (406, 93, 8), (82, 441, 325), (376, 602, 354), (450, 591, 410), (84, 404, 491), (84, 446, 13), (24, 413, 467), (85, 364, 325), (521, 486, 464), (69, 663, 501), (332, 426, 19), (332, 344, 3), (336, 425, 498), (86, 449, 4), (86, 410, 485), (87, 447, 4), (87, 341, 508), (88, 447, 508), (88, 389, 484), (89, 435, 5), (89, 388, 322), (422, 321, 478), (419, 506, 464), (90, 433, 13), (407, 58, 18), (444, 92, 20), (410, 76, 499), (425, 336, 501), (90, 366, 12), (450, 369, 412), (503, 438, 495), (503, 406, 8), (453, 368, 402), (364, 103, 330), (91, 364, 11), (573, 408, 400), (373, 53, 487), (91, 442, 325), (591, 412, 609), (373, 339, 20), (515, 609, 347), (370, 539, 512), (609, 515, 370), (347, 412, 369), (371, 571, 347), (92, 444, 501), (374, 72, 322), (92, 409, 20), (591, 448, 410), (29, 413, 470), (648, 83, 330), (94, 406, 495), (94, 454, 16), (95, 451, 2), (95, 389, 319), (351, 24, 467), (96, 403, 493), (96, 441, 9), (97, 454, 502), (97, 374, 16), (352, 500, 479), (99, 648, 0), (351, 42, 470), (99, 430, 14), (359, 43, 456), (351, 37, 469), (100, 438, 8), (100, 366, 6), (331, 425, 501), (101, 366, 13), (358, 39, 461), (101, 446, 6), (352, 38, 483), (102, 401, 335), (348, 54, 495), (530, 52, 21), (391, 73, 1), (374, 62, 16), (407, 505, 502), (102, 449, 333), (648, 55, 0), (675, 23, 639), (103, 364, 493), (621, 668, 659), (538, 516, 594), (575, 669, 647), (588, 679, 544), (576, 625, 618), (576, 673, 540), (540, 612, 596), (624, 593, 571), (578, 667, 565), (589, 672, 547), (564, 677, 554), (633, 620, 559), (667, 578, 539), (635, 640, 557), (669, 575, 630), (636, 666, 632), (631, 568, 556), (618, 623, 558), (671, 572, 538), (620, 633, 565), (620, 675, 559), (567, 631, 556), (669, 613, 647), (639, 635, 557), (667, 23, 565), (640, 635, 647), (640, 674, 557), (568, 631, 636), (568, 676, 556), (569, 618, 558), (571, 371, 346), (619, 633, 559), (671, 615, 566), (623, 618, 566), (623, 677, 558), (570, 624, 635), (570, 667, 539), (539, 593, 570), (593, 624, 570), (572, 671, 566), (587, 626, 542), (587, 672, 541), (538, 594, 548), (588, 627, 545), (676, 561, 556), (658, 622, 621), (656, 642, 641), (678, 552, 551), (665, 565, 633), (657, 646, 547), (634, 563, 558), (655, 638, 637), (666, 533, 632), (624, 575, 647), (670, 580, 546), (630, 592, 579), (675, 639, 557), (650, 554, 549), (649, 555, 634), (674, 562, 557), (617, 553, 550), (677, 623, 566), (625, 572, 566), (679, 588, 545), (628, 589, 547), (672, 589, 541), (579, 666, 631), (628, 646, 645), (626, 608, 585), (627, 607, 580), (674, 640, 647), (677, 619, 559), (579, 669, 630), (624, 647, 635), (625, 566, 618), (674, 556, 551), (594, 665, 548), (676, 614, 569), (675, 620, 565), (544, 525, 602), (668, 583, 532), (590, 679, 637), (580, 670, 641), (673, 576, 618), (665, 578, 565), (675, 557, 550), (673, 632, 540), (624, 595, 575), (675, 560, 559), (592, 666, 579), (669, 579, 631), (582, 628, 645), (676, 563, 555), (677, 559, 549), (679, 590, 544), (672, 587, 542), (582, 670, 546), (628, 606, 643), (622, 626, 621), (622, 658, 542), (668, 585, 543), (626, 585, 621), (583, 629, 532), (532, 655, 659), (629, 638, 532), (637, 679, 662), (638, 629, 637), (638, 655, 532), (629, 590, 637), (670, 582, 645), (583, 668, 543), (545, 656, 662), (627, 642, 545), (641, 670, 660), (642, 627, 641), (642, 656, 545), (544, 520, 535), (627, 580, 641), (671, 548, 633), (547, 672, 661), (543, 603, 583), (645, 657, 660), (646, 657, 645), (646, 628, 547), (548, 665, 633), (548, 671, 538), (627, 535, 581), (585, 668, 621), (634, 650, 649), (667, 570, 635), (549, 617, 650), (674, 567, 556), (550, 678, 617), (676, 568, 636), (551, 649, 678), (676, 569, 558), (552, 674, 551), (552, 678, 550), (553, 675, 550), (553, 617, 549), (554, 677, 549), (554, 650, 634), (555, 649, 551), (677, 564, 558), (551, 561, 555), (631, 567, 669), (550, 562, 552), (635, 639, 667), (634, 564, 554), (618, 569, 673), (549, 560, 553), (633, 619, 671), (560, 549, 559), (560, 675, 553), (561, 551, 556), (561, 676, 555), (562, 550, 557), (562, 674, 552), (563, 676, 558), (563, 634, 555), (564, 634, 558), (672, 542, 661), (542, 658, 661), (657, 547, 661), (626, 622, 542), (655, 637, 662), (625, 598, 572), (666, 636, 631), (666, 592, 577), (658, 621, 659), (625, 596, 574), (668, 532, 659), (656, 641, 660), (656, 654, 652), (654, 660, 657), (660, 654, 656), (652, 662, 656), (661, 653, 657), (679, 545, 662), (670, 645, 660), (662, 652, 655), (651, 659, 655), (653, 661, 658), (657, 653, 654), (658, 651, 653), (659, 651, 658), (654, 653, 649), (649, 653, 678), (617, 652, 650), (678, 651, 617), (650, 654, 649), (652, 654, 650), (655, 652, 651), (653, 651, 678), (651, 652, 617)])
me_cube_005.use_remesh_preserve_volume = False
me_cube_005.use_remesh_preserve_attributes = False
me_cube_005.use_mirror_vertex_groups = False
me_cube_005.update()
me_cube_004 = bpy.data.meshes.new('Cube.004')
me_cube_004.from_pydata([(-0.5151, -0.5151, 0.0), (-0.5151, 0.5151, 0.0), (0.5151, -0.5151, 0.0), (0.5151, 0.5151, 0.0), (-1.0, -1.0, 1.0), (-1.0, 1.0, 1.0), (-1.0, 1.0, -1.0), (-1.0, -1.0, -1.0), (1.0, 1.0, 1.0), (1.0, 1.0, -1.0), (1.0, -1.0, 1.0), (1.0, -1.0, -1.0), (-0.5151, -0.5151, 1.0), (-0.5151, 0.5151, 1.0), (-0.5151, 0.5151, -1.0), (-0.5151, -0.5151, -1.0), (0.5151, 0.5151, 1.0), (0.5151, 0.5151, -1.0), (0.5151, -0.5151, 1.0), (0.5151, -0.5151, -1.0), (-1.0, -1.0, 0.95), (-1.0, 1.0, 0.95), (1.0, 1.0, 0.95), (1.0, -1.0, 0.95), (-1.0, 1.0, -0.9513), (1.0, 1.0, -0.9513), (1.0, -1.0, -0.9513), (-1.0, -1.0, -0.9513), (-0.5151, -0.5151, 0.975), (0.5151, -0.5151, 0.975), (-0.5151, 0.5151, 0.975), (0.5151, 0.5151, 0.975), (-0.5151, 0.5151, -0.975), (0.5151, 0.5151, -0.975), (-0.5151, -0.5151, -0.975), (0.5151, -0.5151, -0.975)], [], [(27, 24, 6, 7), (24, 25, 9, 6), (25, 26, 11, 9), (26, 27, 7, 11), (32, 34, 15, 14), (28, 30, 13, 12), (12, 13, 5, 4), (14, 15, 7, 6), (13, 16, 8, 5), (17, 14, 6, 9), (16, 18, 10, 8), (19, 17, 9, 11), (18, 12, 4, 10), (15, 19, 11, 7), (33, 32, 14, 17), (29, 28, 12, 18), (30, 31, 16, 13), (31, 29, 18, 16), (35, 33, 17, 19), (34, 35, 19, 15), (10, 4, 20, 23), (8, 10, 23, 22), (5, 8, 22, 21), (4, 5, 21, 20), (23, 20, 27, 26), (22, 23, 26, 25), (21, 22, 25, 24), (20, 21, 24, 27), (3, 2, 29, 31), (1, 3, 31, 30), (2, 0, 28, 29), (0, 1, 30, 28), (0, 2, 35, 34), (2, 3, 33, 35), (3, 1, 32, 33), (1, 0, 34, 32)])
me_cube_004.use_remesh_preserve_volume = False
me_cube_004.use_remesh_preserve_attributes = False
me_cube_004.use_mirror_vertex_groups = False
me_cube_004.update()
me_cube_003 = bpy.data.meshes.new('Cube.003')
me_cube_003.from_pydata([(-0.5151, -0.5151, 0.0), (-0.5151, 0.5151, 0.0), (0.5151, -0.5151, 0.0), (0.5151, 0.5151, 0.0), (-1.0, -1.0, 1.0), (-1.0, 1.0, 1.0), (-1.0, 1.0, -1.0), (-1.0, -1.0, -1.0), (1.0, 1.0, 1.0), (1.0, 1.0, -1.0), (1.0, -1.0, 1.0), (1.0, -1.0, -1.0), (-0.5151, -0.5151, 1.0), (-0.5151, 0.5151, 1.0), (-0.5151, 0.5151, -1.0), (-0.5151, -0.5151, -1.0), (0.5151, 0.5151, 1.0), (0.5151, 0.5151, -1.0), (0.5151, -0.5151, 1.0), (0.5151, -0.5151, -1.0), (-1.0, -1.0, 0.95), (-1.0, 1.0, 0.95), (1.0, 1.0, 0.95), (1.0, -1.0, 0.95), (-1.0, 1.0, -0.9513), (1.0, 1.0, -0.9513), (1.0, -1.0, -0.9513), (-1.0, -1.0, -0.9513), (-0.5151, -0.5151, 0.975), (0.5151, -0.5151, 0.975), (-0.5151, 0.5151, 0.975), (0.5151, 0.5151, 0.975), (-0.5151, 0.5151, -0.975), (0.5151, 0.5151, -0.975), (-0.5151, -0.5151, -0.975), (0.5151, -0.5151, -0.975)], [], [(27, 24, 6, 7), (24, 25, 9, 6), (25, 26, 11, 9), (26, 27, 7, 11), (32, 34, 15, 14), (28, 30, 13, 12), (12, 13, 5, 4), (14, 15, 7, 6), (13, 16, 8, 5), (17, 14, 6, 9), (16, 18, 10, 8), (19, 17, 9, 11), (18, 12, 4, 10), (15, 19, 11, 7), (33, 32, 14, 17), (29, 28, 12, 18), (30, 31, 16, 13), (31, 29, 18, 16), (35, 33, 17, 19), (34, 35, 19, 15), (10, 4, 20, 23), (8, 10, 23, 22), (5, 8, 22, 21), (4, 5, 21, 20), (23, 20, 27, 26), (22, 23, 26, 25), (21, 22, 25, 24), (20, 21, 24, 27), (3, 2, 29, 31), (1, 3, 31, 30), (2, 0, 28, 29), (0, 1, 30, 28), (0, 2, 35, 34), (2, 3, 33, 35), (3, 1, 32, 33), (1, 0, 34, 32)])
me_cube_003.use_remesh_preserve_volume = False
me_cube_003.use_remesh_preserve_attributes = False
me_cube_003.use_mirror_vertex_groups = False
me_cube_003.update()
me_cube_002 = bpy.data.meshes.new('Cube.002')
me_cube_002.from_pydata([(-0.5151, -0.5151, 0.0), (-0.5151, 0.5151, 0.0), (0.5151, -0.5151, 0.0), (0.5151, 0.5151, 0.0), (-1.0, -1.0, 1.0), (-1.0, 1.0, 1.0), (-1.0, 1.0, -1.0), (-1.0, -1.0, -1.0), (1.0, 1.0, 1.0), (1.0, 1.0, -1.0), (1.0, -1.0, 1.0), (1.0, -1.0, -1.0), (-0.5151, -0.5151, 1.0), (-0.5151, 0.5151, 1.0), (-0.5151, 0.5151, -1.0), (-0.5151, -0.5151, -1.0), (0.5151, 0.5151, 1.0), (0.5151, 0.5151, -1.0), (0.5151, -0.5151, 1.0), (0.5151, -0.5151, -1.0), (-1.0, -1.0, 0.95), (-1.0, 1.0, 0.95), (1.0, 1.0, 0.95), (1.0, -1.0, 0.95), (-1.0, 1.0, -0.9513), (1.0, 1.0, -0.9513), (1.0, -1.0, -0.9513), (-1.0, -1.0, -0.9513), (-0.5151, -0.5151, 0.975), (0.5151, -0.5151, 0.975), (-0.5151, 0.5151, 0.975), (0.5151, 0.5151, 0.975), (-0.5151, 0.5151, -0.975), (0.5151, 0.5151, -0.975), (-0.5151, -0.5151, -0.975), (0.5151, -0.5151, -0.975)], [], [(27, 24, 6, 7), (24, 25, 9, 6), (25, 26, 11, 9), (26, 27, 7, 11), (32, 34, 15, 14), (28, 30, 13, 12), (12, 13, 5, 4), (14, 15, 7, 6), (13, 16, 8, 5), (17, 14, 6, 9), (16, 18, 10, 8), (19, 17, 9, 11), (18, 12, 4, 10), (15, 19, 11, 7), (33, 32, 14, 17), (29, 28, 12, 18), (30, 31, 16, 13), (31, 29, 18, 16), (35, 33, 17, 19), (34, 35, 19, 15), (10, 4, 20, 23), (8, 10, 23, 22), (5, 8, 22, 21), (4, 5, 21, 20), (23, 20, 27, 26), (22, 23, 26, 25), (21, 22, 25, 24), (20, 21, 24, 27), (3, 2, 29, 31), (1, 3, 31, 30), (2, 0, 28, 29), (0, 1, 30, 28), (0, 2, 35, 34), (2, 3, 33, 35), (3, 1, 32, 33), (1, 0, 34, 32)])
me_cube_002.use_remesh_preserve_volume = False
me_cube_002.use_remesh_preserve_attributes = False
me_cube_002.use_mirror_vertex_groups = False
me_cube_002.update()
me_cube_001 = bpy.data.meshes.new('Cube.001')
me_cube_001.from_pydata([(-0.5151, -0.5151, 0.0), (-0.5151, 0.5151, 0.0), (0.5151, -0.5151, 0.0), (0.5151, 0.5151, 0.0), (-1.0, -1.0, 1.0), (-1.0, 1.0, 1.0), (-1.0, 1.0, -1.0), (-1.0, -1.0, -1.0), (1.0, 1.0, 1.0), (1.0, 1.0, -1.0), (1.0, -1.0, 1.0), (1.0, -1.0, -1.0), (-0.5151, -0.5151, 1.0), (-0.5151, 0.5151, 1.0), (-0.5151, 0.5151, -1.0), (-0.5151, -0.5151, -1.0), (0.5151, 0.5151, 1.0), (0.5151, 0.5151, -1.0), (0.5151, -0.5151, 1.0), (0.5151, -0.5151, -1.0), (-1.0, -1.0, 0.95), (-1.0, 1.0, 0.95), (1.0, 1.0, 0.95), (1.0, -1.0, 0.95), (-1.0, 1.0, -0.9513), (1.0, 1.0, -0.9513), (1.0, -1.0, -0.9513), (-1.0, -1.0, -0.9513), (-0.5151, -0.5151, 0.975), (0.5151, -0.5151, 0.975), (-0.5151, 0.5151, 0.975), (0.5151, 0.5151, 0.975), (-0.5151, 0.5151, -0.975), (0.5151, 0.5151, -0.975), (-0.5151, -0.5151, -0.975), (0.5151, -0.5151, -0.975)], [], [(27, 24, 6, 7), (24, 25, 9, 6), (25, 26, 11, 9), (26, 27, 7, 11), (32, 34, 15, 14), (28, 30, 13, 12), (12, 13, 5, 4), (14, 15, 7, 6), (13, 16, 8, 5), (17, 14, 6, 9), (16, 18, 10, 8), (19, 17, 9, 11), (18, 12, 4, 10), (15, 19, 11, 7), (33, 32, 14, 17), (29, 28, 12, 18), (30, 31, 16, 13), (31, 29, 18, 16), (35, 33, 17, 19), (34, 35, 19, 15), (10, 4, 20, 23), (8, 10, 23, 22), (5, 8, 22, 21), (4, 5, 21, 20), (23, 20, 27, 26), (22, 23, 26, 25), (21, 22, 25, 24), (20, 21, 24, 27), (3, 2, 29, 31), (1, 3, 31, 30), (2, 0, 28, 29), (0, 1, 30, 28), (0, 2, 35, 34), (2, 3, 33, 35), (3, 1, 32, 33), (1, 0, 34, 32)])
me_cube_001.use_remesh_preserve_volume = False
me_cube_001.use_remesh_preserve_attributes = False
me_cube_001.use_mirror_vertex_groups = False
me_cube_001.update()

# ---- objects
ob_cube_004 = bpy.data.objects.new('Cube.004', me_cube_005)
ob_cube_003 = bpy.data.objects.new('Cube.003', me_cube_004)
ob_cube_002 = bpy.data.objects.new('Cube.002', me_cube_003)
ob_cube_001 = bpy.data.objects.new('Cube.001', me_cube_002)
ob_cube = bpy.data.objects.new('Cube', me_cube_001)
ob_lamp = bpy.data.objects.new('Lamp', light_lamp)
ob_camera = bpy.data.objects.new('Camera', cam_camera)

# ---- transforms, parenting, visibility, modifiers, constraints
ob_cube_004.location = (0.276, 16.47, 19.85)
ob_cube_004.rotation_euler = (1.571, -0.0, 0.0)
ob_cube_004.scale = (26.71, 26.71, 9.323)
ob_cube_004.lineart.crease_threshold = 0.0
ob_cube_003.location = (19.65, -1.926e-06, 19.31)
ob_cube_003.rotation_euler = (-0.0, 1.571, 0.0)
ob_cube_003.scale = (16.86, 16.86, 4.216)
ob_cube_003.lineart.crease_threshold = 0.0
_m = ob_cube_003.modifiers.new('Subsurf', 'SUBSURF')
_m.uv_smooth = 'PRESERVE_CORNERS'
_m.quality = 2
_m.levels = 4
_m.show_only_control_edges = False
ob_cube_002.location = (-19.65, -1.926e-06, 19.31)
ob_cube_002.rotation_euler = (-0.0, 1.571, 0.0)
ob_cube_002.scale = (16.86, 16.86, 4.216)
ob_cube_002.lineart.crease_threshold = 0.0
_m = ob_cube_002.modifiers.new('Subsurf', 'SUBSURF')
_m.uv_smooth = 'PRESERVE_CORNERS'
_m.quality = 2
_m.levels = 4
_m.show_only_control_edges = False
ob_cube_001.location = (0.0, -4.054e-06, 39.08)
ob_cube_001.scale = (16.86, 16.86, 4.216)
ob_cube_001.lineart.crease_threshold = 0.0
_m = ob_cube_001.modifiers.new('Subsurf', 'SUBSURF')
_m.uv_smooth = 'PRESERVE_CORNERS'
_m.quality = 2
_m.levels = 4
_m.show_only_control_edges = False
ob_cube.location = (0.0, 0.0, 0.0)
ob_cube.scale = (16.86, 16.86, 4.216)
ob_cube.lineart.crease_threshold = 0.0
_m = ob_cube.modifiers.new('Subsurf', 'SUBSURF')
_m.uv_smooth = 'PRESERVE_CORNERS'
_m.quality = 2
_m.levels = 4
_m.show_only_control_edges = False
ob_lamp.location = (4.076, 1.005, 5.904)
ob_lamp.rotation_euler = (0.6503, 0.05522, 1.866)
ob_lamp.lock_rotations_4d = False
ob_lamp.empty_display_type = 'ARROWS'
ob_lamp.color = (0.0, 0.0, 0.0, 0.0)
ob_lamp.lineart.crease_threshold = 0.0
ob_camera.location = (7.481, -6.508, 5.344)
ob_camera.rotation_euler = (1.109, 0.01082, 0.8149)
ob_camera.lock_rotations_4d = False
ob_camera.empty_display_type = 'ARROWS'
ob_camera.color = (0.0, 0.0, 0.0, 0.0)
ob_camera.display_type = 'WIRE'
ob_camera.lineart.crease_threshold = 0.0

# ---- collection membership
col_collection_1.objects.link(ob_cube_004)
col_collection_1.objects.link(ob_cube_003)
col_collection_1.objects.link(ob_cube_002)
col_collection_1.objects.link(ob_cube_001)
col_collection_1.objects.link(ob_cube)
col_collection_1.objects.link(ob_lamp)
col_collection_1.objects.link(ob_camera)

# ---- scene / render settings (as saved in the file)
scene.camera = ob_camera
scene.frame_start = 1; scene.frame_end = 250; scene.frame_set(1)
scene.render.engine = 'BLENDER_EEVEE_NEXT'
scene.render.resolution_percentage = 50
scene.render.dither_intensity = 0.0
scene.cycles.use_denoising = False
scene.cycles.samples = 10
scene.cycles.sampling_pattern = 'TABULATED_SOBOL'
scene.cycles.light_sampling_threshold = 0.0
scene.cycles.use_adaptive_sampling = False
scene.cycles.use_light_tree = False
scene.cycles.blur_glossy = 0.0
scene.cycles.pixel_filter_type = 'GAUSSIAN'
scene.cycles.sample_clamp_indirect = 0.0
scene.view_settings.view_transform = 'Standard'
bpy.context.view_layer.update()
